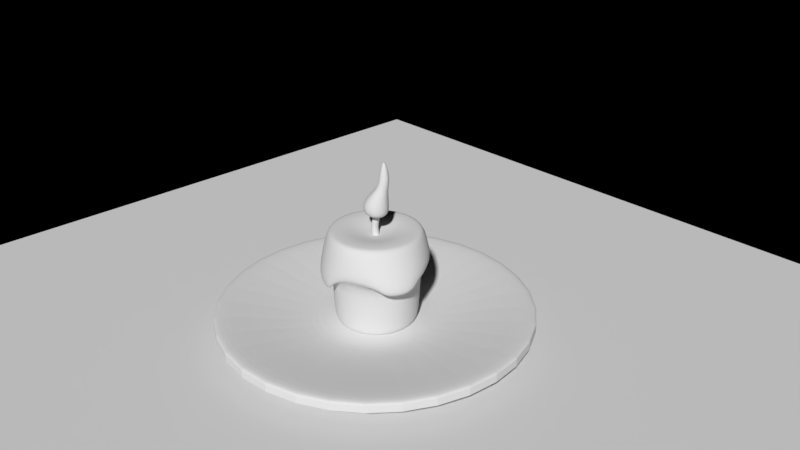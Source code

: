 # Source: candleTable.blend  (saved by Blender 2.79.0; exported with 4.5.12 LTS)
import bpy
from mathutils import Matrix  # noqa: F401  (used for matrix-valued properties, if any)

bpy.ops.wm.read_factory_settings(use_empty=True)
scene = bpy.context.scene
scene.name = 'Scene'

# ---- collections
col_collection_1 = bpy.data.collections.new('Collection 1'); scene.collection.children.link(col_collection_1)

# ---- world
world_world = bpy.data.worlds.new('World'); scene.world = world_world
world_world.color = (0.0, 0.0, 0.0)
world_world.use_sun_shadow = False
world_world.sun_shadow_jitter_overblur = 0.0
world_world.cycles.sampling_method = 'MANUAL'

# ---- cameras
cam_camera = bpy.data.cameras.new('Camera')
cam_camera.clip_end = 100.0
cam_camera.lens = 35.0
cam_camera.sensor_width = 32.0
cam_camera.sensor_height = 18.0
cam_camera.ortho_scale = 7.314
cam_camera.dof.focus_distance = 0.0

# ---- lights
light_lamp = bpy.data.lights.new('Lamp', 'POINT')
light_lamp.transmission_factor = 0.0
light_lamp.cutoff_distance = 30.0
light_lamp.energy = 100.0
light_lamp.shadow_buffer_clip_start = 1.001
light_lamp.shadow_soft_size = 0.1
light_lamp.shadow_maximum_resolution = 0.006
light_lamp.use_absolute_resolution = True

# ---- meshes
me_cylinder_001 = bpy.data.meshes.new('Cylinder.001')
me_cylinder_001.from_pydata([(0.0, 2.25, -0.065), (-6.762e-08, 0.7444, -0.1057), (1.591, 1.591, -0.065), (0.5264, 0.5264, -0.1057), (2.25, -9.835e-08, -0.065), (0.7444, -1.814e-07, -0.1057), (1.591, -1.591, -0.065), (0.5264, -0.5264, -0.1057), (-1.967e-07, -2.25, -0.065), (-1.821e-08, -0.7444, -0.1057), (-1.591, -1.591, -0.065), (-0.5264, -0.5264, -0.1057), (-2.25, 2.683e-08, -0.065), (-0.7444, 7.413e-08, -0.1057), (-1.591, 1.591, -0.065), (-0.5264, 0.5264, -0.1057), (0.0, 2.25, -0.02167), (0.0, 2.25, 0.02167), (1.591, 1.591, 0.02167), (1.591, 1.591, -0.02167), (2.25, -9.835e-08, 0.02167), (2.25, -9.835e-08, -0.02167), (1.591, -1.591, 0.02167), (1.591, -1.591, -0.02167), (-1.967e-07, -2.25, 0.02167), (-1.967e-07, -2.25, -0.02167), (-1.591, -1.591, 0.02167), (-1.591, -1.591, -0.02167), (-2.25, 2.683e-08, 0.02167), (-2.25, 2.683e-08, -0.02167), (-1.591, 1.591, 0.02167), (-1.591, 1.591, -0.02167), (1.591, 1.591, 0.065), (0.0, 2.25, 0.065), (2.25, -9.835e-08, 0.065), (1.591, -1.591, 0.065), (-1.967e-07, -2.25, 0.065), (-1.591, -1.591, 0.065), (-2.25, 2.683e-08, 0.065), (-1.591, 1.591, 0.065), (1.449, 1.449, 0.065), (0.0, 2.049, 0.065), (2.049, -9.187e-08, 0.065), (1.449, -1.449, 0.065), (-1.837e-07, -2.049, 0.065), (-1.449, -1.449, 0.065), (-2.049, 2.683e-08, 0.065), (-1.449, 1.449, 0.065), (0.6196, 0.6196, -0.1057), (-6.975e-08, 0.8763, -0.1057), (0.8763, -1.665e-07, -0.1057), (0.6196, -0.6196, -0.1057), (-4.587e-08, -0.8763, -0.1057), (-0.6196, -0.6196, -0.1057), (-0.8763, 8.052e-08, -0.1057), (-0.6196, 0.6196, -0.1057)], [], [(17, 33, 32, 18), (18, 32, 34, 20), (20, 34, 35, 22), (22, 35, 36, 24), (24, 36, 37, 26), (26, 37, 38, 28), (3, 1, 15, 13, 11, 9, 7, 5), (28, 38, 39, 30), (30, 39, 33, 17), (14, 31, 16, 0), (31, 30, 17, 16), (12, 29, 31, 14), (29, 28, 30, 31), (10, 27, 29, 12), (27, 26, 28, 29), (8, 25, 27, 10), (25, 24, 26, 27), (6, 23, 25, 8), (23, 22, 24, 25), (4, 21, 23, 6), (21, 20, 22, 23), (2, 19, 21, 4), (19, 18, 20, 21), (0, 16, 19, 2), (16, 17, 18, 19), (41, 40, 32, 33), (40, 42, 34, 32), (42, 43, 35, 34), (43, 44, 36, 35), (44, 45, 37, 36), (45, 46, 38, 37), (46, 47, 39, 38), (47, 41, 33, 39), (49, 48, 40, 41), (48, 50, 42, 40), (50, 51, 43, 42), (51, 52, 44, 43), (52, 53, 45, 44), (53, 54, 46, 45), (54, 55, 47, 46), (55, 49, 41, 47), (1, 3, 48, 49), (3, 5, 50, 48), (5, 7, 51, 50), (7, 9, 52, 51), (9, 11, 53, 52), (11, 13, 54, 53), (13, 15, 55, 54), (15, 1, 49, 55)])
_uv = me_cylinder_001.uv_layers.new(name='UVMap')
_uv.uv.foreach_set('vector', [0.6878, 0.9534, 0.684, 0.9433, 0.9435, 0.6833, 0.9534, 0.6878, 0.9534, 0.6878, 0.9435, 0.6833, 0.9433, 0.316, 0.9534, 0.3122, 0.9534, 0.3122, 0.9433, 0.316, 0.6833, 0.05642, 0.6878, 0.04656, 0.6878, 0.04656, 0.6833, 0.05642, 0.3159, 0.05674, 0.3121, 0.0466, 0.3121, 0.0466, 0.3159, 0.05674, 0.05642, 0.3167, 0.04656, 0.3122, 0.04656, 0.3122, 0.05642, 0.3167, 0.05673, 0.684, 0.04658, 0.6878, 0.6447, 0.5597, 0.5601, 0.6446, 0.4403, 0.6447, 0.3554, 0.5601, 0.3553, 0.4403, 0.4399, 0.3554, 0.5597, 0.3553, 0.6445, 0.4399, 0.04658, 0.6878, 0.05673, 0.684, 0.3167, 0.9436, 0.3122, 0.9534, 0.3122, 0.9534, 0.3167, 0.9436, 0.684, 0.9433, 0.6878, 0.9534, 0.3042, 0.9727, 0.3082, 0.963, 0.6917, 0.963, 0.6958, 0.9727, 0.3082, 0.963, 0.3122, 0.9534, 0.6878, 0.9534, 0.6917, 0.963, 0.02727, 0.6958, 0.03703, 0.6918, 0.3082, 0.963, 0.3042, 0.9727, 0.03703, 0.6918, 0.04658, 0.6878, 0.3122, 0.9534, 0.3082, 0.963, 0.02727, 0.3042, 0.03702, 0.3083, 0.03703, 0.6918, 0.02727, 0.6958, 0.03702, 0.3083, 0.04656, 0.3122, 0.04658, 0.6878, 0.03703, 0.6918, 0.3042, 0.02729, 0.3082, 0.03704, 0.03702, 0.3083, 0.02727, 0.3042, 0.3082, 0.03704, 0.3121, 0.0466, 0.04656, 0.3122, 0.03702, 0.3083, 0.6958, 0.02727, 0.6917, 0.03702, 0.3082, 0.03704, 0.3042, 0.02729, 0.6917, 0.03702, 0.6878, 0.04656, 0.3121, 0.0466, 0.3082, 0.03704, 0.9727, 0.3042, 0.963, 0.3082, 0.6917, 0.03702, 0.6958, 0.02727, 0.963, 0.3082, 0.9534, 0.3122, 0.6878, 0.04656, 0.6917, 0.03702, 0.9727, 0.6958, 0.963, 0.6918, 0.963, 0.3082, 0.9727, 0.3042, 0.963, 0.6918, 0.9534, 0.6878, 0.9534, 0.3122, 0.963, 0.3082, 0.6958, 0.9727, 0.6917, 0.963, 0.963, 0.6918, 0.9727, 0.6958, 0.6917, 0.963, 0.6878, 0.9534, 0.9534, 0.6878, 0.963, 0.6918, 0.6672, 0.9009, 0.9017, 0.6653, 0.9435, 0.6833, 0.684, 0.9433, 0.9017, 0.6653, 0.9009, 0.3328, 0.9433, 0.316, 0.9435, 0.6833, 0.9009, 0.3328, 0.6652, 0.09827, 0.6833, 0.05642, 0.9433, 0.316, 0.6652, 0.09827, 0.3328, 0.09908, 0.3159, 0.05674, 0.6833, 0.05642, 0.3328, 0.09908, 0.09827, 0.3347, 0.05642, 0.3167, 0.3159, 0.05674, 0.09827, 0.3347, 0.09907, 0.6672, 0.05673, 0.684, 0.05642, 0.3167, 0.09907, 0.6672, 0.3347, 0.9017, 0.3167, 0.9436, 0.05673, 0.684, 0.3347, 0.9017, 0.6672, 0.9009, 0.684, 0.9433, 0.3167, 0.9436, 0.5707, 0.6702, 0.6704, 0.5703, 0.9017, 0.6653, 0.6672, 0.9009, 0.6704, 0.5703, 0.6702, 0.4293, 0.9009, 0.3328, 0.9017, 0.6653, 0.6702, 0.4293, 0.5703, 0.3296, 0.6652, 0.09827, 0.9009, 0.3328, 0.5703, 0.3296, 0.4292, 0.3298, 0.3328, 0.09908, 0.6652, 0.09827, 0.4292, 0.3298, 0.3296, 0.4297, 0.09827, 0.3347, 0.3328, 0.09908, 0.3296, 0.4297, 0.3298, 0.5707, 0.09907, 0.6672, 0.09827, 0.3347, 0.3298, 0.5707, 0.4297, 0.6704, 0.3347, 0.9017, 0.09907, 0.6672, 0.4297, 0.6704, 0.5707, 0.6702, 0.6672, 0.9009, 0.3347, 0.9017, 0.5601, 0.6446, 0.6447, 0.5597, 0.6704, 0.5703, 0.5707, 0.6702, 0.6447, 0.5597, 0.6445, 0.4399, 0.6702, 0.4293, 0.6704, 0.5703, 0.6445, 0.4399, 0.5597, 0.3553, 0.5703, 0.3296, 0.6702, 0.4293, 0.5597, 0.3553, 0.4399, 0.3554, 0.4292, 0.3298, 0.5703, 0.3296, 0.4399, 0.3554, 0.3553, 0.4403, 0.3296, 0.4297, 0.4292, 0.3298, 0.3553, 0.4403, 0.3554, 0.5601, 0.3298, 0.5707, 0.3296, 0.4297, 0.3554, 0.5601, 0.4403, 0.6447, 0.4297, 0.6704, 0.3298, 0.5707, 0.4403, 0.6447, 0.5601, 0.6446, 0.5707, 0.6702, 0.4297, 0.6704])
me_cylinder_001.materials.append(None)
me_cylinder_001.use_remesh_preserve_volume = False
me_cylinder_001.use_remesh_preserve_attributes = False
me_cylinder_001.use_mirror_vertex_groups = False
me_cylinder_001.update()
me_cube_001 = bpy.data.meshes.new('Cube.001')
me_cube_001.from_pydata([(-0.2422, -0.02959, -0.01123), (-0.05792, 0.1542, -0.01162), (0.1249, -0.02962, -0.01118), (-0.06026, -0.2138, -0.01027), (-0.02026, -0.009183, -0.2106), (-0.001701, 0.04663, 0.7247), (-0.2053, -0.01699, -0.2071), (-0.1727, -0.1489, -0.004207), (-0.02798, 0.03682, 0.3366), (-0.1712, 0.09537, -0.005077), (-0.03676, 0.1512, -0.2069), (0.049, 0.1141, 0.3366), (0.07255, 0.09535, -0.005045), (0.1316, -0.01644, -0.2069), (0.1264, 0.03654, 0.3364), (0.07104, -0.1489, -0.004176), (-0.03681, -0.1845, -0.207), (0.04997, -0.04047, 0.3366), (-0.1715, -0.1443, -0.1599), (-0.007758, -0.02687, 0.2568), (-0.1716, 0.09889, -0.16), (-0.01125, 0.08322, 0.2564), (0.07168, -0.1443, -0.1599), (0.09988, -0.02867, 0.256), (0.07166, 0.09891, -0.16), (0.09629, 0.08137, 0.2556), (-0.02905, 0.02064, 0.1938), (0.0342, 0.08768, 0.1925), (0.104, 0.01732, 0.1924), (0.03737, -0.05125, 0.1931), (-0.01925, -0.03859, 0.1602), (-0.02382, 0.06641, 0.1593), (0.07422, 0.06232, 0.1575), (0.0791, -0.04254, 0.1584)], [], [(0, 6, 18, 7), (26, 30, 19, 8), (26, 8, 21, 31), (0, 9, 20, 6), (1, 10, 20, 9), (27, 31, 21, 11), (27, 11, 25, 32), (1, 12, 24, 10), (2, 13, 24, 12), (28, 32, 25, 14), (28, 14, 23, 33), (2, 15, 22, 13), (3, 16, 22, 15), (29, 33, 23, 17), (29, 17, 19, 30), (3, 7, 18, 16), (4, 6, 20, 10), (4, 10, 24, 13), (4, 13, 22, 16), (4, 16, 18, 6), (5, 14, 25, 11), (5, 11, 21, 8), (5, 8, 19, 17), (5, 17, 23, 14), (3, 29, 30, 7), (3, 15, 33, 29), (2, 28, 33, 15), (2, 12, 32, 28), (1, 27, 32, 12), (1, 9, 31, 27), (0, 26, 31, 9), (0, 7, 30, 26)])
me_cube_001.polygons.foreach_set('use_smooth', [True] * 32)
_uv = me_cube_001.uv_layers.new(name='UVMap')
_uv.uv.foreach_set('vector', [0.5, 0.125, 0.375, 0.125, 0.375, 0.0, 0.5, 0.0, 0.5625, 0.125, 0.5625, 0.0, 0.625, 0.0, 0.625, 0.125, 0.5625, 0.125, 0.625, 0.125, 0.625, 0.25, 0.5625, 0.25, 0.5, 0.125, 0.5, 0.25, 0.375, 0.25, 0.375, 0.125, 0.5, 0.375, 0.375, 0.375, 0.375, 0.25, 0.5, 0.25, 0.5625, 0.375, 0.5625, 0.25, 0.625, 0.25, 0.625, 0.375, 0.5625, 0.375, 0.625, 0.375, 0.6562, 0.4688, 0.5781, 0.4844, 0.5, 0.375, 0.5, 0.5, 0.3438, 0.4688, 0.375, 0.375, 0.5, 0.625, 0.375, 0.625, 0.3438, 0.4688, 0.5, 0.5, 0.5625, 0.625, 0.5781, 0.4844, 0.6562, 0.4688, 0.625, 0.625, 0.5625, 0.625, 0.625, 0.625, 0.6562, 0.7812, 0.5781, 0.7656, 0.5, 0.625, 0.5, 0.75, 0.3438, 0.7812, 0.375, 0.625, 0.5, 0.875, 0.375, 0.875, 0.3438, 0.7812, 0.5, 0.75, 0.5625, 0.875, 0.5781, 0.7656, 0.6562, 0.7812, 0.625, 0.875, 0.5625, 0.875, 0.625, 0.875, 0.625, 1.0, 0.5625, 1.0, 0.5, 0.875, 0.5, 1.0, 0.375, 1.0, 0.375, 0.875, 0.25, 0.625, 0.125, 0.625, 0.125, 0.5, 0.25, 0.5, 0.25, 0.625, 0.25, 0.5, 0.3438, 0.4688, 0.375, 0.625, 0.25, 0.625, 0.375, 0.625, 0.3438, 0.7812, 0.25, 0.75, 0.25, 0.625, 0.25, 0.75, 0.125, 0.75, 0.125, 0.625, 0.75, 0.625, 0.625, 0.625, 0.6562, 0.4688, 0.75, 0.5, 0.75, 0.625, 0.75, 0.5, 0.875, 0.5, 0.875, 0.625, 0.75, 0.625, 0.875, 0.625, 0.875, 0.75, 0.75, 0.75, 0.75, 0.625, 0.75, 0.75, 0.6562, 0.7812, 0.625, 0.625, 0.5, 0.875, 0.5625, 0.875, 0.5625, 1.0, 0.5, 1.0, 0.5, 0.875, 0.5, 0.75, 0.5781, 0.7656, 0.5625, 0.875, 0.5, 0.625, 0.5625, 0.625, 0.5781, 0.7656, 0.5, 0.75, 0.5, 0.625, 0.5, 0.5, 0.5781, 0.4844, 0.5625, 0.625, 0.5, 0.375, 0.5625, 0.375, 0.5781, 0.4844, 0.5, 0.5, 0.5, 0.375, 0.5, 0.25, 0.5625, 0.25, 0.5625, 0.375, 0.5, 0.125, 0.5625, 0.125, 0.5625, 0.25, 0.5, 0.25, 0.5, 0.125, 0.5, 0.0, 0.5625, 0.0, 0.5625, 0.125])
me_cube_001.materials.append(None)
me_cube_001.use_remesh_preserve_volume = False
me_cube_001.use_remesh_preserve_attributes = False
me_cube_001.use_mirror_vertex_groups = False
me_cube_001.update()
me_cylinder = bpy.data.meshes.new('Cylinder')
me_cylinder.from_pydata([(0.0, 0.6, -1.0), (0.0, 0.6, -0.2464), (0.4243, 0.4243, -1.0), (0.4243, 0.4243, -0.2464), (0.6, -2.623e-08, -1.0), (0.6, -2.623e-08, -0.2464), (0.4243, -0.4243, -1.0), (0.4243, -0.4243, -0.2464), (-5.245e-08, -0.6, -1.0), (-5.245e-08, -0.6, -0.2464), (-0.4243, -0.4243, -1.0), (-0.4243, -0.4243, -0.2464), (-0.6, 7.155e-09, -1.0), (-0.6, 7.155e-09, -0.2464), (-0.4243, 0.4243, -1.0), (-0.4243, 0.4243, -0.2464), (0.03501, 0.03501, 0.1148), (-1.374e-08, 0.04951, 0.1148), (0.04951, -1.691e-08, 0.1148), (0.03501, -0.03501, 0.1148), (-1.826e-08, -0.04951, 0.1148), (-0.03501, -0.03501, 0.1148), (-0.04951, -2.447e-10, 0.1148), (-0.03501, 0.03501, 0.1148), (0.4243, 0.4243, 0.1825), (6.158e-09, 0.6, 0.1825), (0.6, -2.623e-08, 0.1825), (0.4243, -0.4243, 0.1825), (-4.63e-08, -0.6, 0.1825), (-0.4243, -0.4243, 0.1825), (-0.6, 7.155e-09, 0.1825), (-0.4243, 0.4243, 0.1825), (0.2965, 0.2965, 0.1825), (9.938e-09, 0.4193, 0.1825), (0.4193, -2.164e-08, 0.1825), (0.2965, -0.2965, 0.1825), (-3.247e-08, -0.4193, 0.1825), (-0.2965, -0.2965, 0.1825), (-0.4193, 1.566e-08, 0.1825), (-0.2965, 0.2965, 0.1825), (-2.889e-09, 0.5335, -1.036), (0.3773, 0.3773, -1.036), (0.5335, -2.291e-08, -1.036), (0.3773, -0.3773, -1.036), (-4.953e-08, -0.5335, -1.036), (-0.3773, -0.3773, -1.036), (-0.5335, 6.775e-09, -1.036), (-0.3773, 0.3773, -1.036), (0.1452, 0.1452, 0.1338), (-2.676e-09, 0.2053, 0.1338), (0.2053, -2.227e-08, 0.1338), (0.1452, -0.1452, 0.1338), (-2.403e-08, -0.2053, 0.1338), (-0.1452, -0.1452, 0.1338), (-0.2053, 8.001e-09, 0.1338), (-0.1452, 0.1452, 0.1338), (0.5411, 0.5411, -0.2373), (1.131e-08, 0.7653, -0.2373), (0.8546, -3.313e-08, -0.2373), (0.6305, -0.5411, -0.2373), (-5.559e-08, -0.7653, -0.2373), (-0.5411, -0.5411, -0.2373), (-0.7653, 9.447e-09, -0.2373), (-0.5411, 0.5411, -0.2373), (0.4708, 0.4708, 0.1734), (9.902e-09, 0.6659, 0.1734), (0.6659, -2.931e-08, 0.1734), (0.4708, -0.4708, 0.1734), (-4.831e-08, -0.6659, 0.1734), (-0.4708, -0.4708, 0.1734), (-0.6659, 7.736e-09, 0.1734), (-0.4708, 0.4708, 0.1734), (-0.3747, -0.4826, -0.4936), (-0.07634, -0.6062, -0.4936), (-0.07634, -0.7225, -0.4873), (-0.4569, -0.5648, -0.4873), (0.4825, -0.3691, -0.3849), (0.6021, -0.08019, -0.3849), (0.804, -0.08019, -0.3788), (0.6514, -0.4486, -0.3788), (0.01944, 0.05403, 0.352), (-0.02268, 0.04162, 0.2286), (0.01233, 0.02712, 0.2286), (0.05445, 0.03953, 0.352), (0.06895, 0.004525, 0.352), (0.02683, -0.007886, 0.2286), (0.01233, -0.04289, 0.2286), (0.05445, -0.03048, 0.352), (0.03501, 0.03501, 0.1148), (-1.374e-08, 0.04951, 0.1148), (0.04951, -1.691e-08, 0.1148), (0.03501, -0.03501, 0.1148), (-1.826e-08, -0.04951, 0.1148), (-0.03501, -0.03501, 0.1148), (-0.04951, -2.447e-10, 0.1148), (-0.03501, 0.03501, 0.1148), (0.03501, 0.03501, 0.4735), (-1.374e-08, 0.04951, 0.4735), (0.04951, -1.691e-08, 0.4735), (0.03501, -0.03501, 0.4735), (-1.826e-08, -0.04951, 0.4735), (-0.03501, -0.03501, 0.4735), (-0.04951, -2.447e-10, 0.4735), (-0.03501, 0.03501, 0.4735), (-0.05769, 0.02712, 0.2286), (-0.01557, 0.03953, 0.352), (-0.03007, 0.004525, 0.352), (-0.07219, -0.007885, 0.2286), (-0.05769, -0.04289, 0.2286), (-0.01557, -0.03048, 0.352), (0.01944, -0.04498, 0.352), (-0.02268, -0.0574, 0.2286)], [], [(0, 1, 3, 2), (2, 3, 5, 4), (4, 5, 7, 6), (6, 7, 9, 8), (8, 9, 11, 10), (10, 11, 13, 12), (59, 7, 76, 79), (12, 13, 15, 14), (14, 15, 1, 0), (4, 6, 43, 42), (30, 31, 71, 70), (29, 30, 70, 69), (9, 60, 74, 73), (28, 29, 69, 68), (15, 13, 62, 63), (5, 3, 56, 58), (27, 28, 68, 67), (33, 32, 24, 25), (32, 34, 26, 24), (34, 35, 27, 26), (35, 36, 28, 27), (36, 37, 29, 28), (37, 38, 30, 29), (38, 39, 31, 30), (39, 33, 25, 31), (49, 48, 32, 33), (48, 50, 34, 32), (50, 51, 35, 34), (51, 52, 36, 35), (52, 53, 37, 36), (53, 54, 38, 37), (54, 55, 39, 38), (55, 49, 33, 39), (10, 12, 46, 45), (6, 8, 44, 43), (12, 14, 47, 46), (2, 4, 42, 41), (8, 10, 45, 44), (14, 0, 40, 47), (0, 2, 41, 40), (17, 16, 48, 49), (16, 18, 50, 48), (18, 19, 51, 50), (19, 20, 52, 51), (20, 21, 53, 52), (21, 22, 54, 53), (22, 23, 55, 54), (23, 17, 49, 55), (61, 60, 68, 69), (57, 63, 71, 65), (56, 57, 65, 64), (59, 58, 66, 67), (62, 61, 69, 70), (60, 59, 67, 68), (63, 62, 70, 71), (58, 56, 64, 66), (1, 15, 63, 57), (3, 1, 57, 56), (31, 25, 65, 71), (25, 24, 64, 65), (13, 11, 61, 62), (24, 26, 66, 64), (9, 7, 59, 60), (26, 27, 67, 66), (72, 73, 74, 75), (60, 61, 75, 74), (61, 11, 72, 75), (11, 9, 73, 72), (76, 77, 78, 79), (7, 5, 77, 76), (58, 59, 79, 78), (5, 58, 78, 77), (111, 86, 87, 110), (92, 91, 86, 111), (85, 82, 83, 84), (90, 88, 82, 85), (104, 107, 106, 105), (95, 94, 107, 104), (108, 111, 110, 109), (93, 92, 111, 108), (87, 84, 98, 99), (83, 80, 97, 96), (80, 105, 103, 97), (106, 109, 101, 102), (110, 87, 99, 100), (84, 83, 96, 98), (105, 106, 102, 103), (109, 110, 100, 101), (94, 93, 108, 107), (107, 108, 109, 106), (89, 95, 104, 81), (81, 104, 105, 80), (88, 89, 81, 82), (82, 81, 80, 83), (91, 90, 85, 86), (86, 85, 84, 87), (96, 97, 103, 102, 101, 100, 99, 98)])
me_cylinder.polygons.foreach_set('use_smooth', [True] * 97)
_uv = me_cylinder.uv_layers.new(name='UVMap')
_uv.uv.foreach_set('vector', [0.4644, 0.2147, 0.4721, 0.3567, 0.3999, 0.3712, 0.3703, 0.2268, 0.3703, 0.2268, 0.3999, 0.3712, 0.3184, 0.3864, 0.2758, 0.2477, 0.2758, 0.2477, 0.3184, 0.3864, 0.2393, 0.4355, 0.1796, 0.2733, 0.1796, 0.2733, 0.2393, 0.4355, 0.1306, 0.5111, 0.06286, 0.288, 0.9198, 0.2219, 0.8857, 0.4969, 0.7406, 0.4259, 0.776, 0.2304, 0.776, 0.2304, 0.7406, 0.4259, 0.6331, 0.3812, 0.6627, 0.2201, 0.2856, 0.4656, 0.2393, 0.4355, 0.2796, 0.4287, 0.2899, 0.4436, 0.6627, 0.2201, 0.6331, 0.3812, 0.5491, 0.3592, 0.5609, 0.2129, 0.5609, 0.2129, 0.5491, 0.3592, 0.4721, 0.3567, 0.4644, 0.2147, 0.2758, 0.2477, 0.1796, 0.2733, 0.1765, 0.2562, 0.272, 0.2309, 0.5894, 0.4704, 0.5343, 0.4423, 0.5368, 0.4347, 0.5954, 0.4631, 0.6392, 0.5308, 0.5894, 0.4704, 0.5954, 0.4631, 0.6503, 0.5258, 0.8857, 0.4969, 0.8243, 0.5998, 0.7747, 0.4973, 0.7789, 0.4875, 0.6575, 0.6418, 0.6392, 0.5308, 0.6503, 0.5258, 0.6745, 0.6455, 0.5491, 0.3592, 0.6331, 0.3812, 0.6207, 0.4086, 0.544, 0.3837, 0.3184, 0.3864, 0.3999, 0.3712, 0.404, 0.3905, 0.335, 0.4285, 0.3289, 0.5305, 0.2919, 0.6353, 0.2734, 0.6356, 0.3192, 0.5245, 0.4795, 0.4583, 0.4342, 0.4688, 0.4262, 0.4463, 0.4796, 0.4354, 0.4342, 0.4688, 0.3922, 0.4974, 0.3749, 0.4769, 0.4262, 0.4463, 0.3922, 0.4974, 0.3589, 0.547, 0.3289, 0.5305, 0.3749, 0.4769, 0.3589, 0.547, 0.3456, 0.6314, 0.2919, 0.6353, 0.3289, 0.5305, 0.6073, 0.626, 0.6052, 0.5427, 0.6392, 0.5308, 0.6575, 0.6418, 0.6052, 0.5427, 0.5703, 0.4907, 0.5894, 0.4704, 0.6392, 0.5308, 0.5703, 0.4907, 0.5258, 0.4648, 0.5343, 0.4423, 0.5894, 0.4704, 0.5258, 0.4648, 0.4795, 0.4583, 0.4796, 0.4354, 0.5343, 0.4423, 0.4791, 0.4968, 0.4493, 0.5058, 0.4342, 0.4688, 0.4795, 0.4583, 0.4493, 0.5058, 0.4243, 0.5278, 0.3922, 0.4974, 0.4342, 0.4688, 0.4243, 0.5278, 0.4099, 0.563, 0.3589, 0.547, 0.3922, 0.4974, 0.4099, 0.563, 0.4168, 0.6114, 0.3456, 0.6314, 0.3589, 0.547, 0.5474, 0.5966, 0.5543, 0.5525, 0.6052, 0.5427, 0.6073, 0.626, 0.5543, 0.5525, 0.5374, 0.5191, 0.5703, 0.4907, 0.6052, 0.5427, 0.5374, 0.5191, 0.5099, 0.5009, 0.5258, 0.4648, 0.5703, 0.4907, 0.5099, 0.5009, 0.4791, 0.4968, 0.4795, 0.4583, 0.5258, 0.4648, 0.776, 0.2304, 0.6627, 0.2201, 0.6643, 0.2012, 0.7763, 0.2087, 0.1796, 0.2733, 0.06286, 0.288, 0.06755, 0.2682, 0.1765, 0.2562, 0.6627, 0.2201, 0.5609, 0.2129, 0.5616, 0.1952, 0.6643, 0.2012, 0.3703, 0.2268, 0.2758, 0.2477, 0.272, 0.2309, 0.3676, 0.21, 0.9198, 0.2219, 0.776, 0.2304, 0.7763, 0.2087, 0.9089, 0.197, 0.5609, 0.2129, 0.4644, 0.2147, 0.4634, 0.1976, 0.5616, 0.1952, 0.4644, 0.2147, 0.3703, 0.2268, 0.3676, 0.21, 0.4634, 0.1976, 0.4813, 0.5404, 0.4707, 0.5452, 0.4493, 0.5058, 0.4791, 0.4968, 0.4707, 0.5452, 0.463, 0.5543, 0.4243, 0.5278, 0.4493, 0.5058, 0.463, 0.5543, 0.4603, 0.5661, 0.4099, 0.563, 0.4243, 0.5278, 0.4603, 0.5661, 0.4642, 0.5783, 0.4168, 0.6114, 0.4099, 0.563, 0.5058, 0.5685, 0.5082, 0.5566, 0.5543, 0.5525, 0.5474, 0.5966, 0.5082, 0.5566, 0.5028, 0.5463, 0.5374, 0.5191, 0.5543, 0.5525, 0.5028, 0.5463, 0.4928, 0.5407, 0.5099, 0.5009, 0.5374, 0.5191, 0.4928, 0.5407, 0.4813, 0.5404, 0.4791, 0.4968, 0.5099, 0.5009, 0.7226, 0.4687, 0.8243, 0.5998, 0.6745, 0.6455, 0.6503, 0.5258, 0.4727, 0.3793, 0.544, 0.3837, 0.5368, 0.4347, 0.4795, 0.4278, 0.404, 0.3905, 0.4727, 0.3793, 0.4795, 0.4278, 0.4235, 0.4388, 0.2856, 0.4656, 0.335, 0.4285, 0.3693, 0.47, 0.3192, 0.5245, 0.6207, 0.4086, 0.7226, 0.4687, 0.6503, 0.5258, 0.5954, 0.4631, 0.1391, 0.5579, 0.2856, 0.4656, 0.3192, 0.5245, 0.2734, 0.6356, 0.544, 0.3837, 0.6207, 0.4086, 0.5954, 0.4631, 0.5368, 0.4347, 0.335, 0.4285, 0.404, 0.3905, 0.4235, 0.4388, 0.3693, 0.47, 0.4721, 0.3567, 0.5491, 0.3592, 0.544, 0.3837, 0.4727, 0.3793, 0.3999, 0.3712, 0.4721, 0.3567, 0.4727, 0.3793, 0.404, 0.3905, 0.5343, 0.4423, 0.4796, 0.4354, 0.4795, 0.4278, 0.5368, 0.4347, 0.4796, 0.4354, 0.4262, 0.4463, 0.4235, 0.4388, 0.4795, 0.4278, 0.6331, 0.3812, 0.7406, 0.4259, 0.7226, 0.4687, 0.6207, 0.4086, 0.4262, 0.4463, 0.3749, 0.4769, 0.3693, 0.47, 0.4235, 0.4388, 0.1306, 0.5111, 0.2393, 0.4355, 0.2856, 0.4656, 0.1391, 0.5579, 0.3749, 0.4769, 0.3289, 0.5305, 0.3192, 0.5245, 0.3693, 0.47, 0.766, 0.4707, 0.7789, 0.4875, 0.7747, 0.4973, 0.7592, 0.4743, 0.8243, 0.5998, 0.7226, 0.4687, 0.7592, 0.4743, 0.7747, 0.4973, 0.7226, 0.4687, 0.7406, 0.4259, 0.766, 0.4707, 0.7592, 0.4743, 0.7406, 0.4259, 0.8857, 0.4969, 0.7789, 0.4875, 0.766, 0.4707, 0.2796, 0.4287, 0.3057, 0.4161, 0.3178, 0.427, 0.2899, 0.4436, 0.2393, 0.4355, 0.3184, 0.3864, 0.3057, 0.4161, 0.2796, 0.4287, 0.335, 0.4285, 0.2856, 0.4656, 0.2899, 0.4436, 0.3178, 0.427, 0.3184, 0.3864, 0.335, 0.4285, 0.3178, 0.427, 0.3057, 0.4161, 0.161, 0.8063, 0.1804, 0.8063, 0.2036, 0.8679, 0.1842, 0.8679, 0.1721, 0.7493, 0.1954, 0.7493, 0.1804, 0.8063, 0.161, 0.8063, 0.2103, 0.8063, 0.2527, 0.8063, 0.2374, 0.8679, 0.2207, 0.8679, 0.2188, 0.7493, 0.2421, 0.7493, 0.2527, 0.8063, 0.2103, 0.8063, 0.1125, 0.8063, 0.1287, 0.8063, 0.1211, 0.8679, 0.09001, 0.8679, 0.1022, 0.7493, 0.1255, 0.7493, 0.1287, 0.8063, 0.1125, 0.8063, 0.1445, 0.8063, 0.161, 0.8063, 0.1842, 0.8679, 0.1581, 0.8679, 0.1488, 0.7493, 0.1721, 0.7493, 0.161, 0.8063, 0.1445, 0.8063, 0.2036, 0.8679, 0.2207, 0.8679, 0.2188, 0.9287, 0.1954, 0.9287, 0.2374, 0.8679, 0.2551, 0.8679, 0.2654, 0.9287, 0.2421, 0.9287, 0.2551, 0.8679, 0.2765, 0.8679, 0.2887, 0.9287, 0.2654, 0.9287, 0.1211, 0.8679, 0.1581, 0.8679, 0.1488, 0.9287, 0.1255, 0.9287, 0.1842, 0.8679, 0.2036, 0.8679, 0.1954, 0.9287, 0.1721, 0.9287, 0.2207, 0.8679, 0.2374, 0.8679, 0.2421, 0.9287, 0.2188, 0.9287, 0.09001, 0.8679, 0.1211, 0.8679, 0.1255, 0.9287, 0.1022, 0.9287, 0.1581, 0.8679, 0.1842, 0.8679, 0.1721, 0.9287, 0.1488, 0.9287, 0.1255, 0.7493, 0.1488, 0.7493, 0.1445, 0.8063, 0.1287, 0.8063, 0.1287, 0.8063, 0.1445, 0.8063, 0.1581, 0.8679, 0.1211, 0.8679, 0.07888, 0.7493, 0.1022, 0.7493, 0.1125, 0.8063, 0.09369, 0.8063, 0.2802, 0.8063, 0.299, 0.8063, 0.2765, 0.8679, 0.2551, 0.8679, 0.2421, 0.7493, 0.2654, 0.7493, 0.2802, 0.8063, 0.2527, 0.8063, 0.2527, 0.8063, 0.2802, 0.8063, 0.2551, 0.8679, 0.2374, 0.8679, 0.1954, 0.7493, 0.2188, 0.7493, 0.2103, 0.8063, 0.1804, 0.8063, 0.1804, 0.8063, 0.2103, 0.8063, 0.2207, 0.8679, 0.2036, 0.8679, 0.4105, 0.9173, 0.3972, 0.9228, 0.3839, 0.9173, 0.3784, 0.904, 0.3839, 0.8907, 0.3972, 0.8851, 0.4105, 0.8907, 0.416, 0.904])
me_cylinder.materials.append(None)
me_cylinder.use_remesh_preserve_volume = False
me_cylinder.use_remesh_preserve_attributes = False
me_cylinder.use_mirror_vertex_groups = False
me_cylinder.update()
me_plane = bpy.data.meshes.new('Plane')
me_plane.from_pydata([(-1.0, -1.0, 0.0), (1.0, -1.0, 0.0), (-1.0, 1.0, 0.0), (1.0, 1.0, 0.0)], [], [(0, 1, 3, 2)])
_uv = me_plane.uv_layers.new(name='UVMap')
_uv.uv.foreach_set('vector', [0.0, 0.0, 1.0, 0.0, 1.0, 1.0, 0.0, 1.0])
me_plane.materials.append(None)
me_plane.use_remesh_preserve_volume = False
me_plane.use_remesh_preserve_attributes = False
me_plane.use_mirror_vertex_groups = False
me_plane.update()

# ---- objects
ob_pires = bpy.data.objects.new('pires', me_cylinder_001)
ob_chama = bpy.data.objects.new('chama', me_cube_001)
ob_vela = bpy.data.objects.new('vela', me_cylinder)
ob_mesa = bpy.data.objects.new('mesa', me_plane)
ob_lamp = bpy.data.objects.new('Lamp', light_lamp)
ob_camera = bpy.data.objects.new('Camera', cam_camera)

# ---- transforms, parenting, visibility, modifiers, constraints
ob_pires.location = (0.0001958, -0.02009, 0.2393)
ob_pires.lineart.crease_threshold = 0.0
_m = ob_pires.modifiers.new('Subsurf', 'SUBSURF')
_m.uv_smooth = 'PRESERVE_CORNERS'
_m.quality = 2
_m.levels = 3
_m.show_only_control_edges = False
ob_chama.location = (0.0853, -0.002365, 1.757)
ob_chama.lineart.crease_threshold = 0.0
_m = ob_chama.modifiers.new('Subsurf', 'SUBSURF')
_m.uv_smooth = 'PRESERVE_CORNERS'
_m.quality = 2
_m.show_only_control_edges = False
ob_vela.location = (0.0, 0.0, 1.17)
ob_vela.lineart.crease_threshold = 0.0
_m = ob_vela.modifiers.new('Subsurf', 'SUBSURF')
_m.uv_smooth = 'PRESERVE_CORNERS'
_m.quality = 2
_m.show_only_control_edges = False
ob_mesa.location = (0.0, 0.0, 0.0)
ob_mesa.scale = (5.486, 5.486, 5.486)
ob_mesa.lineart.crease_threshold = 0.0
ob_lamp.location = (0.01028, -0.01995, 3.363)
ob_lamp.rotation_euler = (0.6503, 0.05522, 1.866)
ob_lamp.lock_rotations_4d = False
ob_lamp.empty_display_type = 'ARROWS'
ob_lamp.color = (0.0, 0.0, 0.0, 0.0)
ob_lamp.hide_viewport = True
ob_lamp.hide_render = True
ob_lamp.lineart.crease_threshold = 0.0
ob_camera.location = (7.123, -6.311, 6.139)
ob_camera.rotation_euler = (1.109, 0.0, 0.8149)
ob_camera.lock_rotations_4d = False
ob_camera.empty_display_type = 'ARROWS'
ob_camera.color = (0.0, 0.0, 0.0, 0.0)
ob_camera.display_type = 'WIRE'
ob_camera.lineart.crease_threshold = 0.0

# ---- collection membership
col_collection_1.objects.link(ob_pires)
col_collection_1.objects.link(ob_chama)
col_collection_1.objects.link(ob_vela)
col_collection_1.objects.link(ob_mesa)
col_collection_1.objects.link(ob_lamp)
col_collection_1.objects.link(ob_camera)

# ---- scene / render settings (as saved in the file)
scene.camera = ob_camera
scene.frame_start = 1; scene.frame_end = 250; scene.frame_set(1)
scene.render.engine = 'CYCLES'
scene.render.resolution_percentage = 25
scene.render.dither_intensity = 0.0
scene.cycles.samples = 64
scene.cycles.sampling_pattern = 'TABULATED_SOBOL'
scene.cycles.use_adaptive_sampling = False
scene.cycles.use_light_tree = False
scene.cycles.blur_glossy = 0.0
scene.cycles.sample_clamp_indirect = 0.0
scene.view_settings.view_transform = 'Standard'
bpy.context.view_layer.update()

# ---- added for rendering (the .blend has no usable light): sun
light_auto_sun = bpy.data.lights.new('AutoSun', 'SUN')
light_auto_sun.energy = 3.0
light_auto_sun.angle = 0.0523599
ob_auto_sun = bpy.data.objects.new('AutoSun', light_auto_sun)
scene.collection.objects.link(ob_auto_sun)
ob_auto_sun.rotation_euler = (0.872665, 0.174533, 0.523599)
bpy.context.view_layer.update()
